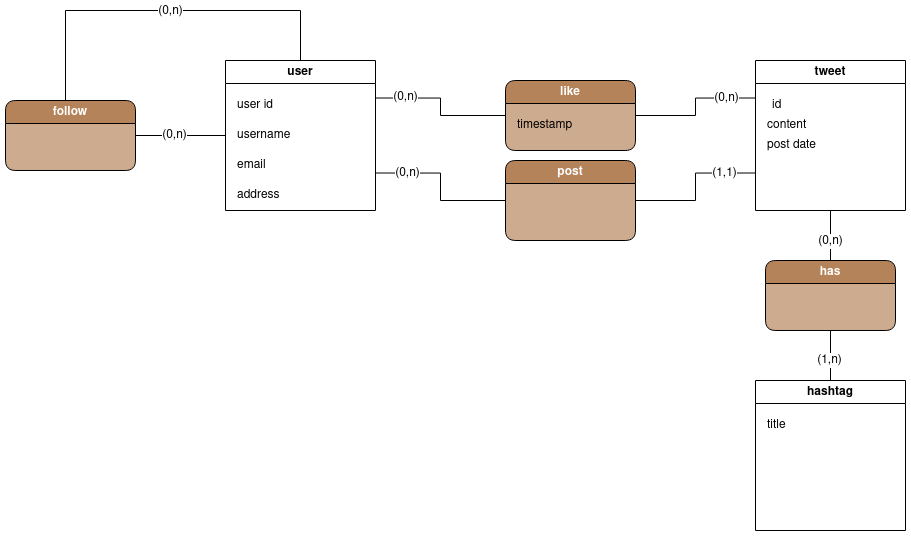

The diagram above was exported from draw.io. Its source (the exported page's mxGraphModel, read from the mxfile embedded in the PNG):
<mxGraphModel dx="1304" dy="658" grid="1" gridSize="10" guides="1" tooltips="1" connect="1" arrows="1" fold="1" page="1" pageScale="1" pageWidth="850" pageHeight="1100" math="0" shadow="0">
  <root>
    <mxCell id="0" />
    <mxCell id="1" parent="0" />
    <mxCell id="0UGRZlWjzOeNS4ESoezU-3" value="user" style="swimlane;whiteSpace=wrap;html=1;rounded=0;" vertex="1" parent="1">
      <mxGeometry x="520" y="310" width="150" height="150" as="geometry" />
    </mxCell>
    <mxCell id="0UGRZlWjzOeNS4ESoezU-10" value="&lt;font color=&quot;#000000&quot;&gt;username&lt;/font&gt;" style="text;html=1;strokeColor=none;fillColor=none;align=left;verticalAlign=middle;whiteSpace=wrap;rounded=0;fontSize=12;fontFamily=Helvetica;fontColor=#ffffff;" vertex="1" parent="0UGRZlWjzOeNS4ESoezU-3">
      <mxGeometry x="10" y="60" width="60" height="30" as="geometry" />
    </mxCell>
    <mxCell id="0UGRZlWjzOeNS4ESoezU-11" value="&lt;font color=&quot;#000000&quot;&gt;user id&lt;br&gt;&lt;/font&gt;" style="text;html=1;strokeColor=none;fillColor=none;align=left;verticalAlign=middle;whiteSpace=wrap;rounded=0;fontSize=12;fontFamily=Helvetica;fontColor=#ffffff;" vertex="1" parent="0UGRZlWjzOeNS4ESoezU-3">
      <mxGeometry x="10" y="30" width="60" height="30" as="geometry" />
    </mxCell>
    <mxCell id="0UGRZlWjzOeNS4ESoezU-12" value="&lt;font color=&quot;#000000&quot;&gt;email&lt;/font&gt;" style="text;html=1;strokeColor=none;fillColor=none;align=left;verticalAlign=middle;whiteSpace=wrap;rounded=0;fontSize=12;fontFamily=Helvetica;fontColor=#ffffff;" vertex="1" parent="0UGRZlWjzOeNS4ESoezU-3">
      <mxGeometry x="10" y="90" width="60" height="30" as="geometry" />
    </mxCell>
    <mxCell id="0UGRZlWjzOeNS4ESoezU-83" value="&lt;font color=&quot;#000000&quot;&gt;address&lt;/font&gt;" style="text;html=1;strokeColor=none;fillColor=none;align=left;verticalAlign=middle;whiteSpace=wrap;rounded=0;fontSize=12;fontFamily=Helvetica;fontColor=#ffffff;" vertex="1" parent="0UGRZlWjzOeNS4ESoezU-3">
      <mxGeometry x="10" y="120" width="60" height="30" as="geometry" />
    </mxCell>
    <mxCell id="0UGRZlWjzOeNS4ESoezU-41" style="edgeStyle=orthogonalEdgeStyle;shape=connector;rounded=0;orthogonalLoop=1;jettySize=auto;html=1;entryX=1;entryY=0.25;entryDx=0;entryDy=0;labelBackgroundColor=default;strokeColor=default;fontFamily=Helvetica;fontSize=12;fontColor=#ffffff;endArrow=none;endFill=0;startSize=23;" edge="1" parent="1" source="0UGRZlWjzOeNS4ESoezU-6" target="0UGRZlWjzOeNS4ESoezU-3">
      <mxGeometry relative="1" as="geometry" />
    </mxCell>
    <mxCell id="0UGRZlWjzOeNS4ESoezU-47" value="&lt;font color=&quot;#000000&quot;&gt;(0,n)&lt;/font&gt;" style="edgeLabel;html=1;align=center;verticalAlign=middle;resizable=0;points=[];fontSize=12;fontFamily=Helvetica;fontColor=#ffffff;" vertex="1" connectable="0" parent="0UGRZlWjzOeNS4ESoezU-41">
      <mxGeometry x="0.4333" y="-1" relative="1" as="geometry">
        <mxPoint x="-12" as="offset" />
      </mxGeometry>
    </mxCell>
    <mxCell id="0UGRZlWjzOeNS4ESoezU-43" style="edgeStyle=orthogonalEdgeStyle;shape=connector;rounded=0;orthogonalLoop=1;jettySize=auto;html=1;exitX=1;exitY=0.5;exitDx=0;exitDy=0;entryX=0;entryY=0.25;entryDx=0;entryDy=0;labelBackgroundColor=default;strokeColor=default;fontFamily=Helvetica;fontSize=12;fontColor=#ffffff;endArrow=none;endFill=0;startSize=23;" edge="1" parent="1" source="0UGRZlWjzOeNS4ESoezU-6" target="0UGRZlWjzOeNS4ESoezU-19">
      <mxGeometry relative="1" as="geometry" />
    </mxCell>
    <mxCell id="0UGRZlWjzOeNS4ESoezU-54" value="&lt;font color=&quot;#000000&quot;&gt;(0,n)&lt;/font&gt;" style="edgeLabel;html=1;align=center;verticalAlign=middle;resizable=0;points=[];fontSize=12;fontFamily=Helvetica;fontColor=#ffffff;" vertex="1" connectable="0" parent="0UGRZlWjzOeNS4ESoezU-43">
      <mxGeometry x="0.4095" relative="1" as="geometry">
        <mxPoint x="11" as="offset" />
      </mxGeometry>
    </mxCell>
    <mxCell id="0UGRZlWjzOeNS4ESoezU-6" value="like" style="swimlane;whiteSpace=wrap;html=1;rounded=1;fillColor=#b5835a;fontColor=#ffffff;strokeColor=default;fillStyle=auto;swimlaneFillColor=#cdab8f;glass=0;shadow=0;" vertex="1" parent="1">
      <mxGeometry x="800" y="330" width="130" height="70" as="geometry" />
    </mxCell>
    <mxCell id="0UGRZlWjzOeNS4ESoezU-65" value="&lt;font color=&quot;#000000&quot;&gt;timestamp&lt;br&gt;&lt;/font&gt;" style="text;html=1;strokeColor=none;fillColor=none;align=left;verticalAlign=middle;whiteSpace=wrap;rounded=0;fontSize=12;fontFamily=Helvetica;fontColor=#ffffff;" vertex="1" parent="0UGRZlWjzOeNS4ESoezU-6">
      <mxGeometry x="10" y="30" width="60" height="30" as="geometry" />
    </mxCell>
    <mxCell id="0UGRZlWjzOeNS4ESoezU-19" value="tweet" style="swimlane;whiteSpace=wrap;html=1;rounded=0;" vertex="1" parent="1">
      <mxGeometry x="1050" y="310" width="150" height="150" as="geometry" />
    </mxCell>
    <mxCell id="0UGRZlWjzOeNS4ESoezU-20" value="&lt;font color=&quot;#000000&quot;&gt;id&lt;/font&gt;" style="text;html=1;strokeColor=none;fillColor=none;align=left;verticalAlign=middle;whiteSpace=wrap;rounded=0;fontSize=12;fontFamily=Helvetica;fontColor=#ffffff;" vertex="1" parent="0UGRZlWjzOeNS4ESoezU-19">
      <mxGeometry x="15" y="30" width="60" height="30" as="geometry" />
    </mxCell>
    <mxCell id="0UGRZlWjzOeNS4ESoezU-21" value="&lt;font color=&quot;#000000&quot;&gt;content&lt;/font&gt;" style="text;html=1;strokeColor=none;fillColor=none;align=left;verticalAlign=middle;whiteSpace=wrap;rounded=0;fontSize=12;fontFamily=Helvetica;fontColor=#ffffff;" vertex="1" parent="0UGRZlWjzOeNS4ESoezU-19">
      <mxGeometry x="10" y="50" width="60" height="30" as="geometry" />
    </mxCell>
    <mxCell id="0UGRZlWjzOeNS4ESoezU-22" value="&lt;font color=&quot;#000000&quot;&gt;post date&lt;br&gt;&lt;/font&gt;" style="text;html=1;strokeColor=none;fillColor=none;align=left;verticalAlign=middle;whiteSpace=wrap;rounded=0;fontSize=12;fontFamily=Helvetica;fontColor=#ffffff;" vertex="1" parent="0UGRZlWjzOeNS4ESoezU-19">
      <mxGeometry x="10" y="70" width="60" height="30" as="geometry" />
    </mxCell>
    <mxCell id="0UGRZlWjzOeNS4ESoezU-42" style="edgeStyle=orthogonalEdgeStyle;shape=connector;rounded=0;orthogonalLoop=1;jettySize=auto;html=1;entryX=1;entryY=0.75;entryDx=0;entryDy=0;labelBackgroundColor=default;strokeColor=default;fontFamily=Helvetica;fontSize=12;fontColor=#ffffff;endArrow=none;endFill=0;startSize=23;" edge="1" parent="1" source="0UGRZlWjzOeNS4ESoezU-34" target="0UGRZlWjzOeNS4ESoezU-3">
      <mxGeometry relative="1" as="geometry" />
    </mxCell>
    <mxCell id="0UGRZlWjzOeNS4ESoezU-55" value="&lt;font color=&quot;#000000&quot;&gt;(0,n)&lt;/font&gt;" style="edgeLabel;html=1;align=center;verticalAlign=middle;resizable=0;points=[];fontSize=12;fontFamily=Helvetica;fontColor=#ffffff;" vertex="1" connectable="0" parent="0UGRZlWjzOeNS4ESoezU-42">
      <mxGeometry x="0.4307" relative="1" as="geometry">
        <mxPoint x="-13" as="offset" />
      </mxGeometry>
    </mxCell>
    <mxCell id="0UGRZlWjzOeNS4ESoezU-44" style="edgeStyle=orthogonalEdgeStyle;shape=connector;rounded=0;orthogonalLoop=1;jettySize=auto;html=1;exitX=1;exitY=0.5;exitDx=0;exitDy=0;entryX=0;entryY=0.75;entryDx=0;entryDy=0;labelBackgroundColor=default;strokeColor=default;fontFamily=Helvetica;fontSize=12;fontColor=#ffffff;endArrow=none;endFill=0;startSize=23;" edge="1" parent="1" source="0UGRZlWjzOeNS4ESoezU-34" target="0UGRZlWjzOeNS4ESoezU-19">
      <mxGeometry relative="1" as="geometry" />
    </mxCell>
    <mxCell id="0UGRZlWjzOeNS4ESoezU-56" value="&lt;font color=&quot;#000000&quot;&gt;(1,1)&lt;/font&gt;" style="edgeLabel;html=1;align=center;verticalAlign=middle;resizable=0;points=[];fontSize=12;fontFamily=Helvetica;fontColor=#ffffff;" vertex="1" connectable="0" parent="0UGRZlWjzOeNS4ESoezU-44">
      <mxGeometry x="0.4413" relative="1" as="geometry">
        <mxPoint x="10" as="offset" />
      </mxGeometry>
    </mxCell>
    <mxCell id="0UGRZlWjzOeNS4ESoezU-34" value="post" style="swimlane;whiteSpace=wrap;html=1;rounded=1;fillColor=#b5835a;fontColor=#ffffff;strokeColor=default;fillStyle=auto;swimlaneFillColor=#cdab8f;glass=0;shadow=0;startSize=23;" vertex="1" parent="1">
      <mxGeometry x="800" y="410" width="130" height="80" as="geometry" />
    </mxCell>
    <mxCell id="0UGRZlWjzOeNS4ESoezU-67" style="edgeStyle=orthogonalEdgeStyle;shape=connector;rounded=0;orthogonalLoop=1;jettySize=auto;html=1;entryX=0.5;entryY=1;entryDx=0;entryDy=0;labelBackgroundColor=default;strokeColor=default;fontFamily=Helvetica;fontSize=12;fontColor=#000000;endArrow=none;endFill=0;startSize=23;" edge="1" parent="1" source="0UGRZlWjzOeNS4ESoezU-66" target="0UGRZlWjzOeNS4ESoezU-19">
      <mxGeometry relative="1" as="geometry" />
    </mxCell>
    <mxCell id="0UGRZlWjzOeNS4ESoezU-75" value="(0,n)" style="edgeLabel;html=1;align=center;verticalAlign=middle;resizable=0;points=[];fontSize=12;fontFamily=Helvetica;fontColor=#000000;" vertex="1" connectable="0" parent="0UGRZlWjzOeNS4ESoezU-67">
      <mxGeometry x="-0.2286" relative="1" as="geometry">
        <mxPoint as="offset" />
      </mxGeometry>
    </mxCell>
    <mxCell id="0UGRZlWjzOeNS4ESoezU-73" style="edgeStyle=orthogonalEdgeStyle;shape=connector;rounded=0;orthogonalLoop=1;jettySize=auto;html=1;entryX=0.5;entryY=0;entryDx=0;entryDy=0;labelBackgroundColor=default;strokeColor=default;fontFamily=Helvetica;fontSize=12;fontColor=#000000;endArrow=none;endFill=0;startSize=23;" edge="1" parent="1" source="0UGRZlWjzOeNS4ESoezU-66" target="0UGRZlWjzOeNS4ESoezU-69">
      <mxGeometry relative="1" as="geometry" />
    </mxCell>
    <mxCell id="0UGRZlWjzOeNS4ESoezU-76" value="(1,n)" style="edgeLabel;html=1;align=center;verticalAlign=middle;resizable=0;points=[];fontSize=12;fontFamily=Helvetica;fontColor=#000000;" vertex="1" connectable="0" parent="0UGRZlWjzOeNS4ESoezU-73">
      <mxGeometry x="0.2095" y="-1" relative="1" as="geometry">
        <mxPoint as="offset" />
      </mxGeometry>
    </mxCell>
    <mxCell id="0UGRZlWjzOeNS4ESoezU-66" value="has" style="swimlane;whiteSpace=wrap;html=1;rounded=1;fillColor=#b5835a;fontColor=#ffffff;strokeColor=default;fillStyle=auto;swimlaneFillColor=#cdab8f;glass=0;shadow=0;" vertex="1" parent="1">
      <mxGeometry x="1060" y="510" width="130" height="70" as="geometry" />
    </mxCell>
    <mxCell id="0UGRZlWjzOeNS4ESoezU-69" value="hashtag" style="swimlane;whiteSpace=wrap;html=1;rounded=0;" vertex="1" parent="1">
      <mxGeometry x="1050" y="630" width="150" height="150" as="geometry" />
    </mxCell>
    <mxCell id="0UGRZlWjzOeNS4ESoezU-72" value="&lt;font color=&quot;#000000&quot;&gt;title&lt;br&gt;&lt;/font&gt;" style="text;html=1;strokeColor=none;fillColor=none;align=left;verticalAlign=middle;whiteSpace=wrap;rounded=0;fontSize=12;fontFamily=Helvetica;fontColor=#ffffff;" vertex="1" parent="0UGRZlWjzOeNS4ESoezU-69">
      <mxGeometry x="10" y="30" width="60" height="30" as="geometry" />
    </mxCell>
    <mxCell id="0UGRZlWjzOeNS4ESoezU-78" style="edgeStyle=orthogonalEdgeStyle;shape=connector;rounded=0;orthogonalLoop=1;jettySize=auto;html=1;entryX=0;entryY=0.5;entryDx=0;entryDy=0;labelBackgroundColor=default;strokeColor=default;fontFamily=Helvetica;fontSize=12;fontColor=#000000;endArrow=none;endFill=0;startSize=23;" edge="1" parent="1" source="0UGRZlWjzOeNS4ESoezU-77" target="0UGRZlWjzOeNS4ESoezU-3">
      <mxGeometry relative="1" as="geometry" />
    </mxCell>
    <mxCell id="0UGRZlWjzOeNS4ESoezU-80" value="(0,n)" style="edgeLabel;html=1;align=center;verticalAlign=middle;resizable=0;points=[];fontSize=12;fontFamily=Helvetica;fontColor=#000000;" vertex="1" connectable="0" parent="0UGRZlWjzOeNS4ESoezU-78">
      <mxGeometry x="-0.1432" relative="1" as="geometry">
        <mxPoint as="offset" />
      </mxGeometry>
    </mxCell>
    <mxCell id="0UGRZlWjzOeNS4ESoezU-79" style="edgeStyle=orthogonalEdgeStyle;shape=connector;rounded=0;orthogonalLoop=1;jettySize=auto;html=1;exitX=0.5;exitY=0;exitDx=0;exitDy=0;entryX=0.5;entryY=0;entryDx=0;entryDy=0;labelBackgroundColor=default;strokeColor=default;fontFamily=Helvetica;fontSize=12;fontColor=#000000;endArrow=none;endFill=0;startSize=23;" edge="1" parent="1" source="0UGRZlWjzOeNS4ESoezU-77" target="0UGRZlWjzOeNS4ESoezU-3">
      <mxGeometry relative="1" as="geometry">
        <Array as="points">
          <mxPoint x="360" y="350" />
          <mxPoint x="360" y="260" />
          <mxPoint x="595" y="260" />
        </Array>
      </mxGeometry>
    </mxCell>
    <mxCell id="0UGRZlWjzOeNS4ESoezU-81" value="(0,n)" style="edgeLabel;html=1;align=center;verticalAlign=middle;resizable=0;points=[];fontSize=12;fontFamily=Helvetica;fontColor=#000000;" vertex="1" connectable="0" parent="0UGRZlWjzOeNS4ESoezU-79">
      <mxGeometry x="0.0509" y="-1" relative="1" as="geometry">
        <mxPoint as="offset" />
      </mxGeometry>
    </mxCell>
    <mxCell id="0UGRZlWjzOeNS4ESoezU-77" value="follow" style="swimlane;whiteSpace=wrap;html=1;rounded=1;fillColor=#b5835a;fontColor=#ffffff;strokeColor=default;fillStyle=auto;swimlaneFillColor=#cdab8f;glass=0;shadow=0;startSize=23;" vertex="1" parent="1">
      <mxGeometry x="300" y="350" width="130" height="70" as="geometry" />
    </mxCell>
  </root>
</mxGraphModel>